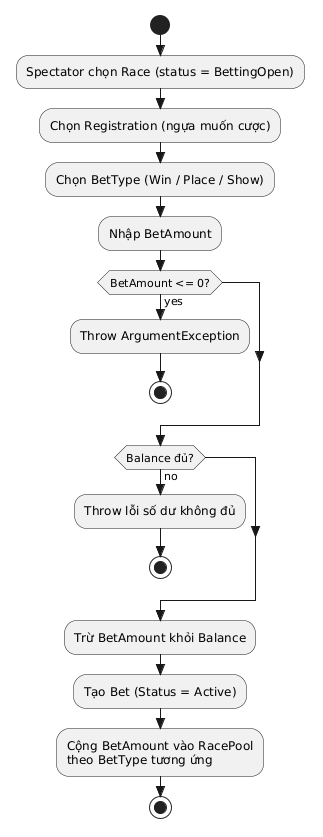

The diagram above was rendered by PlantUML. Its source (embedded in the PNG):
@startuml ActivityDiagram_Betting
skinparam Style strictuml

start

:Spectator chọn Race (status = BettingOpen);
:Chọn Registration (ngựa muốn cược);
:Chọn BetType (Win / Place / Show);
:Nhập BetAmount;

if (BetAmount <= 0?) then (yes)
  :Throw ArgumentException;
  stop
endif

if (Balance đủ?) then (no)
  :Throw lỗi số dư không đủ;
  stop
endif

:Trừ BetAmount khỏi Balance;
:Tạo Bet (Status = Active);
:Cộng BetAmount vào RacePool\ntheo BetType tương ứng;

stop

@enduml